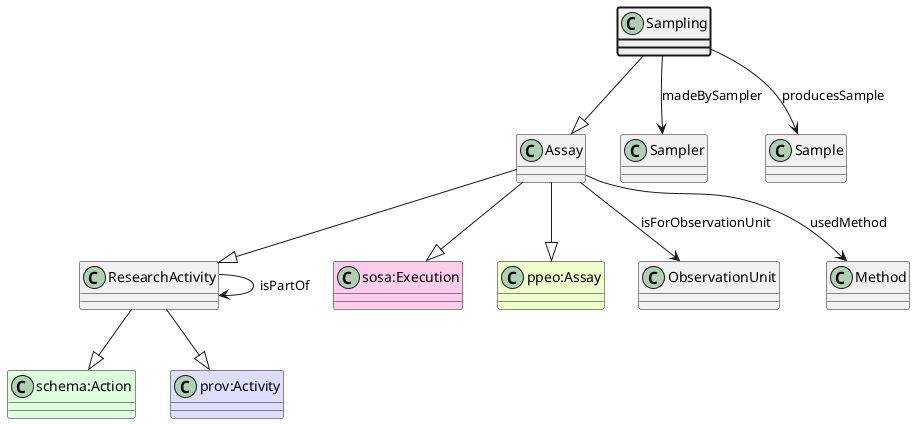

The diagram above was rendered by PlantUML. Its source (embedded in the PNG):
@startuml
class Sampling  #line.bold
class Assay  
class ResearchActivity  
class "schema:Action" #DDFFDD 
ResearchActivity --|> "schema:Action"
class "prov:Activity" #DDDDFF 
ResearchActivity --|> "prov:Activity"
Assay --|> ResearchActivity
class "sosa:Execution" #FFCCEE 
Assay --|> "sosa:Execution"
class "ppeo:Assay" #EEFFCC 
Assay --|> "ppeo:Assay"
Sampling --|> Assay
class Sampler 
Sampling --> Sampler : madeBySampler
class Sample 
Sampling --> Sample : producesSample
class ObservationUnit 
Assay --> ObservationUnit : isForObservationUnit
class Method 
Assay --> Method : usedMethod
class ResearchActivity 
ResearchActivity --> ResearchActivity : isPartOf
@enduml